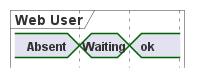

The diagram above was rendered by PlantUML. Its source (embedded in the PNG):
@startuml
hide time-axis
concise "Web User" as WU

WU is Absent

@WU
0 is Waiting
+500 is ok
@enduml